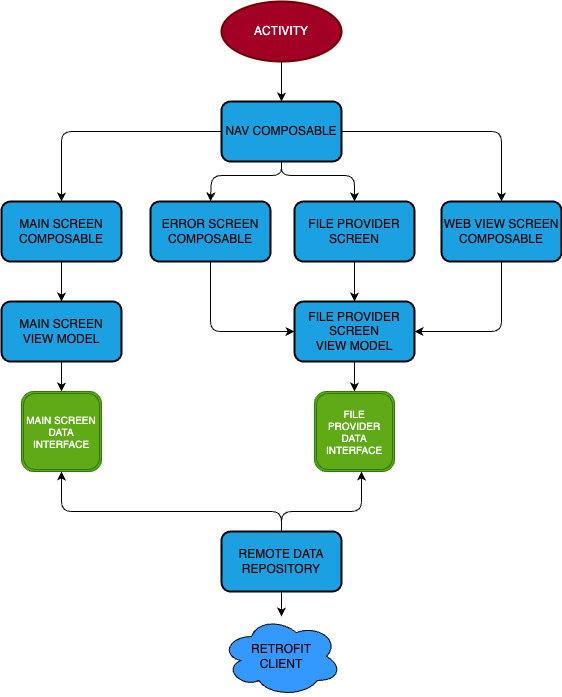

The diagram above was exported from draw.io. Its source (the exported page's mxGraphModel, read from the mxfile embedded in the PNG):
<mxGraphModel dx="722" dy="740" grid="0" gridSize="10" guides="1" tooltips="1" connect="1" arrows="1" fold="1" page="1" pageScale="1" pageWidth="583" pageHeight="827" background="#FFFFFF" math="0" shadow="0">
  <root>
    <mxCell id="0" />
    <mxCell id="1" parent="0" />
    <mxCell id="4" style="edgeStyle=none;html=1;exitX=0;exitY=0.5;exitDx=0;exitDy=0;entryX=0.5;entryY=0;entryDx=0;entryDy=0;fontSize=12;" edge="1" parent="1" source="6" target="8">
      <mxGeometry relative="1" as="geometry">
        <Array as="points">
          <mxPoint x="72" y="196" />
        </Array>
      </mxGeometry>
    </mxCell>
    <mxCell id="5" style="edgeStyle=none;html=1;exitX=1;exitY=0.5;exitDx=0;exitDy=0;fontSize=10;entryX=0.5;entryY=0;entryDx=0;entryDy=0;" edge="1" parent="1" source="6" target="14">
      <mxGeometry relative="1" as="geometry">
        <mxPoint x="532.0000000000002" y="195.52631578947376" as="targetPoint" />
        <Array as="points">
          <mxPoint x="512" y="196" />
        </Array>
      </mxGeometry>
    </mxCell>
    <mxCell id="28" style="edgeStyle=none;html=1;exitX=0.5;exitY=1;exitDx=0;exitDy=0;entryX=0.5;entryY=0;entryDx=0;entryDy=0;" edge="1" parent="1" source="6" target="12">
      <mxGeometry relative="1" as="geometry">
        <Array as="points">
          <mxPoint x="292" y="240" />
          <mxPoint x="222" y="240" />
        </Array>
      </mxGeometry>
    </mxCell>
    <mxCell id="29" style="edgeStyle=none;html=1;exitX=0.5;exitY=1;exitDx=0;exitDy=0;entryX=0.5;entryY=0;entryDx=0;entryDy=0;" edge="1" parent="1" source="6" target="23">
      <mxGeometry relative="1" as="geometry">
        <Array as="points">
          <mxPoint x="292" y="240" />
          <mxPoint x="365" y="240" />
        </Array>
      </mxGeometry>
    </mxCell>
    <mxCell id="6" value="NAV COMPOSABLE" style="rounded=1;whiteSpace=wrap;html=1;strokeWidth=2;fillWeight=4;hachureGap=8;hachureAngle=45;fillColor=#1ba1e2;shadow=0;fillStyle=solid;strokeColor=default;" vertex="1" parent="1">
      <mxGeometry x="232" y="166" width="120" height="60" as="geometry" />
    </mxCell>
    <mxCell id="7" style="edgeStyle=none;html=1;exitX=0.5;exitY=1;exitDx=0;exitDy=0;entryX=0.5;entryY=0;entryDx=0;entryDy=0;fontSize=12;" edge="1" parent="1" source="8" target="16">
      <mxGeometry relative="1" as="geometry" />
    </mxCell>
    <mxCell id="8" value="MAIN SCREEN COMPOSABLE" style="rounded=1;whiteSpace=wrap;html=1;strokeWidth=2;fillWeight=4;hachureGap=8;hachureAngle=45;fillColor=#1ba1e2;shadow=0;fillStyle=solid;strokeColor=default;" vertex="1" parent="1">
      <mxGeometry x="12" y="266" width="120" height="60" as="geometry" />
    </mxCell>
    <mxCell id="9" style="edgeStyle=none;html=1;exitX=0.5;exitY=1;exitDx=0;exitDy=0;entryX=0.5;entryY=0;entryDx=0;entryDy=0;fontSize=12;" edge="1" parent="1" source="10" target="6">
      <mxGeometry relative="1" as="geometry" />
    </mxCell>
    <mxCell id="10" value="ACTIVITY" style="ellipse;whiteSpace=wrap;html=1;strokeWidth=2;fillWeight=2;hachureGap=8;fillColor=#a20025;fillStyle=solid;shadow=0;strokeColor=#6F0000;fontColor=#ffffff;" vertex="1" parent="1">
      <mxGeometry x="232" y="66" width="120" height="60" as="geometry" />
    </mxCell>
    <mxCell id="11" style="edgeStyle=none;html=1;exitX=0.5;exitY=1;exitDx=0;exitDy=0;entryX=0;entryY=0.5;entryDx=0;entryDy=0;fontSize=10;" edge="1" parent="1" source="12" target="25">
      <mxGeometry relative="1" as="geometry">
        <Array as="points">
          <mxPoint x="221" y="396" />
        </Array>
      </mxGeometry>
    </mxCell>
    <mxCell id="12" value="ERROR SCREEN COMPOSABLE" style="rounded=1;whiteSpace=wrap;html=1;strokeWidth=2;fillWeight=4;hachureGap=8;hachureAngle=45;fillColor=#1ba1e2;shadow=0;fillStyle=solid;strokeColor=default;" vertex="1" parent="1">
      <mxGeometry x="161" y="266" width="120" height="60" as="geometry" />
    </mxCell>
    <mxCell id="13" style="edgeStyle=none;html=1;exitX=0.5;exitY=1;exitDx=0;exitDy=0;entryX=1;entryY=0.5;entryDx=0;entryDy=0;fontSize=10;" edge="1" parent="1" source="14" target="25">
      <mxGeometry relative="1" as="geometry">
        <Array as="points">
          <mxPoint x="512" y="396" />
        </Array>
      </mxGeometry>
    </mxCell>
    <mxCell id="14" value="WEB VIEW SCREEN COMPOSABLE" style="rounded=1;whiteSpace=wrap;html=1;strokeWidth=2;fillWeight=4;hachureGap=8;hachureAngle=45;fillColor=#1ba1e2;shadow=0;fillStyle=solid;strokeColor=default;" vertex="1" parent="1">
      <mxGeometry x="452" y="266" width="120" height="60" as="geometry" />
    </mxCell>
    <mxCell id="15" style="edgeStyle=none;html=1;exitX=0.5;exitY=1;exitDx=0;exitDy=0;entryX=0.5;entryY=0;entryDx=0;entryDy=0;fontSize=10;" edge="1" parent="1" source="16" target="26">
      <mxGeometry relative="1" as="geometry" />
    </mxCell>
    <mxCell id="16" value="MAIN SCREEN&lt;br&gt;VIEW MODEL" style="rounded=1;whiteSpace=wrap;html=1;strokeWidth=2;fillWeight=4;hachureGap=8;hachureAngle=45;fillColor=#1ba1e2;shadow=0;glass=0;fillStyle=solid;strokeColor=default;" vertex="1" parent="1">
      <mxGeometry x="12" y="366" width="120" height="60" as="geometry" />
    </mxCell>
    <mxCell id="17" style="edgeStyle=none;html=1;exitX=0.5;exitY=1;exitDx=0;exitDy=0;fontSize=12;" edge="1" parent="1" source="20" target="21">
      <mxGeometry relative="1" as="geometry" />
    </mxCell>
    <mxCell id="18" style="edgeStyle=none;html=1;exitX=0.5;exitY=0;exitDx=0;exitDy=0;entryX=0.5;entryY=1;entryDx=0;entryDy=0;fontSize=10;" edge="1" parent="1">
      <mxGeometry relative="1" as="geometry">
        <Array as="points">
          <mxPoint x="292" y="576" />
          <mxPoint x="372" y="576" />
        </Array>
        <mxPoint x="292" y="596" as="sourcePoint" />
        <mxPoint x="372" y="536" as="targetPoint" />
      </mxGeometry>
    </mxCell>
    <mxCell id="19" style="edgeStyle=none;html=1;exitX=0.5;exitY=0;exitDx=0;exitDy=0;entryX=0.5;entryY=1;entryDx=0;entryDy=0;fontSize=10;" edge="1" parent="1" source="20" target="26">
      <mxGeometry relative="1" as="geometry">
        <Array as="points">
          <mxPoint x="292" y="576" />
          <mxPoint x="72" y="576" />
        </Array>
      </mxGeometry>
    </mxCell>
    <mxCell id="20" value="&lt;span style=&quot;font-size: 12px;&quot;&gt;REMOTE DATA REPOSITORY&lt;/span&gt;" style="rounded=1;whiteSpace=wrap;html=1;strokeWidth=2;fillWeight=4;hachureGap=8;hachureAngle=45;fillColor=#1ba1e2;shadow=0;glass=0;fillStyle=solid;strokeColor=default;fontSize=10;" vertex="1" parent="1">
      <mxGeometry x="232" y="596" width="120" height="60" as="geometry" />
    </mxCell>
    <mxCell id="21" value="RETROFIT&lt;br&gt;CLIENT" style="ellipse;shape=cloud;whiteSpace=wrap;html=1;rounded=1;shadow=0;glass=0;fillStyle=solid;strokeColor=default;fontSize=12;fillColor=#3399FF;" vertex="1" parent="1">
      <mxGeometry x="232" y="681" width="120" height="80" as="geometry" />
    </mxCell>
    <mxCell id="22" style="edgeStyle=none;html=1;exitX=0.5;exitY=1;exitDx=0;exitDy=0;entryX=0.5;entryY=0;entryDx=0;entryDy=0;fontSize=10;" edge="1" parent="1" source="23" target="25">
      <mxGeometry relative="1" as="geometry" />
    </mxCell>
    <mxCell id="23" value="FILE PROVIDER&lt;br&gt;SCREEN" style="rounded=1;whiteSpace=wrap;html=1;strokeWidth=2;fillWeight=4;hachureGap=8;hachureAngle=45;fillColor=#1ba1e2;shadow=0;fillStyle=solid;strokeColor=default;" vertex="1" parent="1">
      <mxGeometry x="305" y="266" width="120" height="60" as="geometry" />
    </mxCell>
    <mxCell id="24" style="edgeStyle=none;html=1;exitX=0.5;exitY=1;exitDx=0;exitDy=0;fontSize=10;" edge="1" parent="1" source="25" target="27">
      <mxGeometry relative="1" as="geometry" />
    </mxCell>
    <mxCell id="25" value="FILE PROVIDER SCREEN&lt;br&gt;VIEW MODEL" style="rounded=1;whiteSpace=wrap;html=1;strokeWidth=2;fillWeight=4;hachureGap=8;hachureAngle=45;fillColor=#1ba1e2;shadow=0;glass=0;fillStyle=solid;strokeColor=default;" vertex="1" parent="1">
      <mxGeometry x="305" y="366" width="120" height="60" as="geometry" />
    </mxCell>
    <mxCell id="26" value="MAIN SCREEN&lt;br style=&quot;border-color: var(--border-color);&quot;&gt;DATA INTERFACE" style="shape=ext;double=1;whiteSpace=wrap;html=1;aspect=fixed;rounded=1;shadow=0;glass=0;fillStyle=solid;strokeColor=#2D7600;fontSize=10;fillColor=#60a917;fontColor=#ffffff;" vertex="1" parent="1">
      <mxGeometry x="32" y="456" width="80" height="80" as="geometry" />
    </mxCell>
    <mxCell id="27" value="FILE PROVIDER&lt;br&gt;DATA INTERFACE" style="shape=ext;double=1;whiteSpace=wrap;html=1;aspect=fixed;rounded=1;shadow=0;glass=0;fillStyle=solid;strokeColor=#2D7600;fontSize=10;fillColor=#60a917;fontColor=#ffffff;" vertex="1" parent="1">
      <mxGeometry x="325" y="456" width="80" height="80" as="geometry" />
    </mxCell>
  </root>
</mxGraphModel>